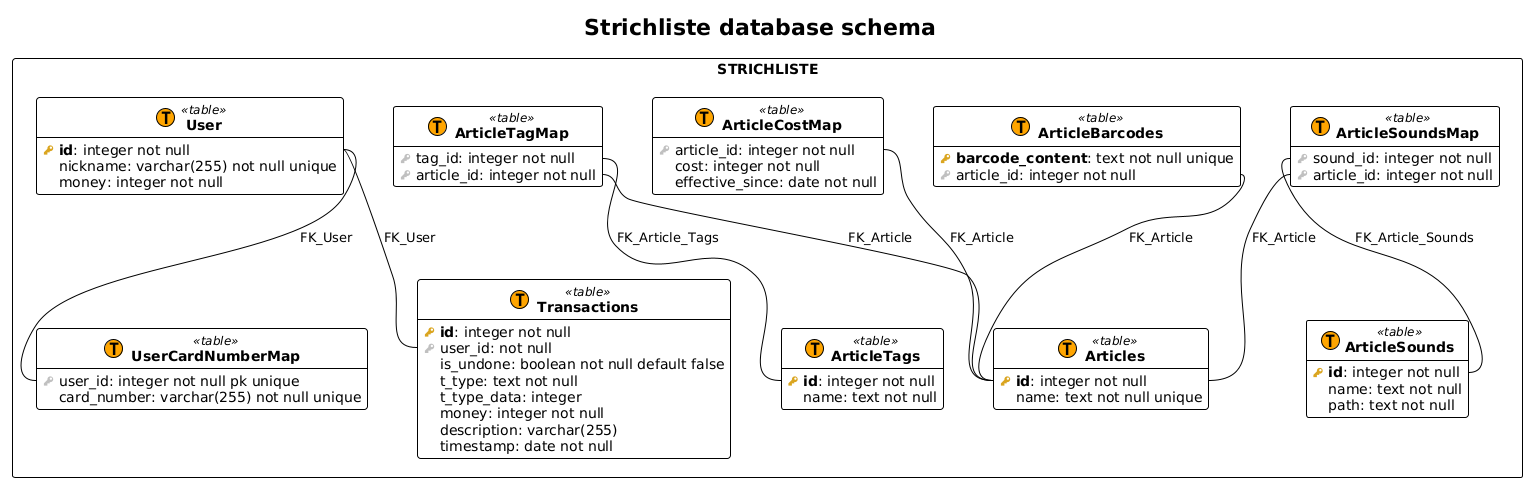

The diagram above was rendered by PlantUML. Its source (embedded in the PNG):
@startuml
!theme plain
hide empty methods

!procedure $schema($name, $slug)
package "$name" as $slug <<Rectangle>>
!endprocedure

!procedure $table($name, $slug)
entity "<b>$name</b>" as $slug << (T, Orange) table >>
!endprocedure

!procedure $view($name, $slug)
entity "<b>$name</b>" as $slug << (V, Aquamarine) view >>
!endprocedure

!procedure $pk($name)
<color:#GoldenRod><&key></color> <b>$name</b>
!endprocedure

!procedure $fk($name)
<color:#Silver><&key></color> $name
!endprocedure

!procedure $column($name)
{field} <color:#White><&media-record></color> $name
!endprocedure

title "Strichliste database schema"

$schema("STRICHLISTE", "strichliste") {
	$table("User", "users") {
		$pk("id"): integer not null
	    $column("nickname"): varchar(255) not null unique
	    $column("money"): integer not null
	}

	$table("UserCardNumberMap", "user_card_number_map") {
	    $fk("user_id"): integer not null pk unique
	    $column("card_number"): varchar(255) not null unique
	}

	$table("Transactions", "transactions") {
		$pk("id"): integer not null
	    $fk("user_id"): not null
	    $column("is_undone"): boolean not null default false
	    $column("t_type"): text not null
	    $column("t_type_data"): integer
	    $column("money"): integer not null
	    $column("description"): varchar(255)
	    $column("timestamp"): date not null
	}

	$table("Articles", "articles") {
		$pk("id"): integer not null
		$column("name"): text not null unique
	}

	$table("ArticleBarcodes", "article_barcodes") {
	    $pk("barcode_content"): text not null unique
	    $fk("article_id"): integer not null
	}

	$table("ArticleTags", "article_tags") {
	    $pk("id"): integer not null
	    $column("name"): text not null
	}

	$table("ArticleTagMap", "article_tag_map") {
	    $fk("tag_id"): integer not null
	    $fk("article_id"): integer not null
	}

	$table("ArticleSounds", "article_sounds") {
	    $pk("id"): integer not null
	    $column("name"): text not null
	    $column("path"): text not null
	}

	$table("ArticleSoundsMap", "article_sounds_map") {
	    $fk("sound_id"): integer not null
	    $fk("article_id"): integer not null
	}

	$table("ArticleCostMap", "article_cost_map") {
	    $fk("article_id"): integer not null
	    $column("cost"): integer not null
	    $column("effective_since"): date not null
	}
}

strichliste.users::id -- strichliste.user_card_number_map::user_id : FK_User
strichliste.users::id -- strichliste.transactions::user_id : FK_User

strichliste.article_barcodes::article_id -- strichliste.articles::id : FK_Article

strichliste.article_tag_map::tag_id -- strichliste.article_tags::id : FK_Article_Tags
strichliste.article_tag_map::article_id -- strichliste.articles::id : FK_Article

strichliste.article_sounds_map::sound_id -- strichliste.article_sounds::id : FK_Article_Sounds
strichliste.article_sounds_map::article_id -- strichliste.articles::id : FK_Article

strichliste.article_cost_map::article_id -- strichliste.articles::id : FK_Article

@enduml